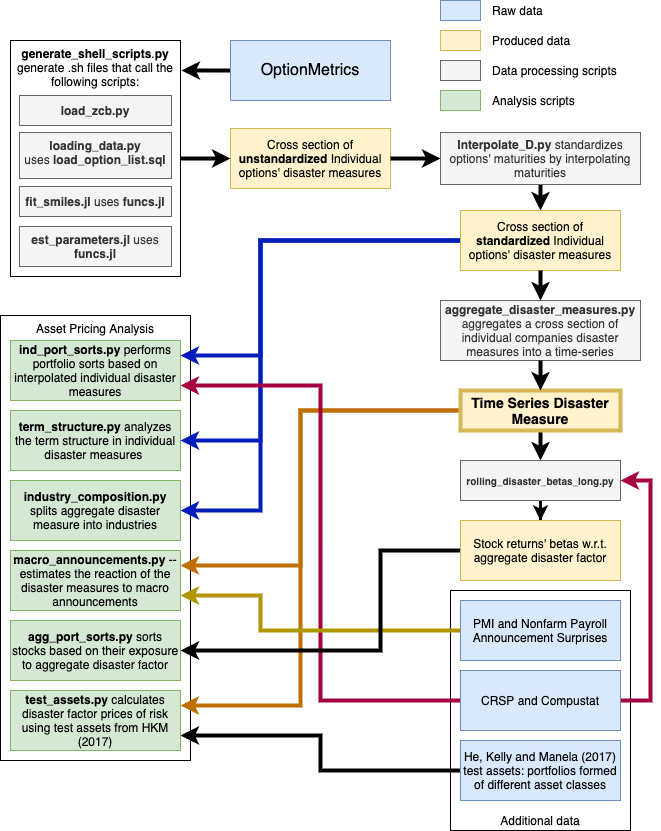

The diagram above was exported from draw.io. Its source (the exported page's mxGraphModel, read from the mxfile embedded in the PNG):
<mxGraphModel dx="2066" dy="1082" grid="1" gridSize="10" guides="1" tooltips="1" connect="1" arrows="1" fold="1" page="1" pageScale="1" pageWidth="827" pageHeight="1169" math="0" shadow="0">
  <root>
    <mxCell id="0" />
    <mxCell id="1" parent="0" />
    <mxCell id="YiGcG752L5W9u_ycoee2-64" value="Asset Pricing Analysis" style="rounded=0;whiteSpace=wrap;html=1;fontSize=12;align=center;verticalAlign=top;" parent="1" vertex="1">
      <mxGeometry x="50" y="345" width="190" height="445" as="geometry" />
    </mxCell>
    <mxCell id="YiGcG752L5W9u_ycoee2-63" value="Additional data" style="rounded=0;whiteSpace=wrap;html=1;fontSize=12;align=center;verticalAlign=bottom;" parent="1" vertex="1">
      <mxGeometry x="500" y="620" width="180" height="240" as="geometry" />
    </mxCell>
    <mxCell id="0Pdr4BlbOMJrzrovEsJu-12" value="" style="group;fillColor=#f5f5f5;strokeColor=#666666;fontColor=#333333;" parent="1" vertex="1" connectable="0">
      <mxGeometry x="60" y="70" width="170" height="236" as="geometry" />
    </mxCell>
    <mxCell id="0Pdr4BlbOMJrzrovEsJu-5" value="&lt;b&gt;generate_shell_scripts&lt;/b&gt;.&lt;b&gt;py&lt;/b&gt; generate .sh files that call the following scripts:" style="rounded=0;whiteSpace=wrap;html=1;verticalAlign=top;" parent="0Pdr4BlbOMJrzrovEsJu-12" vertex="1">
      <mxGeometry width="170" height="236" as="geometry" />
    </mxCell>
    <mxCell id="0Pdr4BlbOMJrzrovEsJu-6" value="&lt;b&gt;load_zcb.py&lt;/b&gt;" style="rounded=0;whiteSpace=wrap;html=1;fillColor=#f5f5f5;strokeColor=#666666;fontColor=#333333;" parent="0Pdr4BlbOMJrzrovEsJu-12" vertex="1">
      <mxGeometry x="9.015151515151516" y="55" width="151.96969696969697" height="30" as="geometry" />
    </mxCell>
    <mxCell id="0Pdr4BlbOMJrzrovEsJu-8" value="&lt;b&gt;loading_data.py &lt;/b&gt;uses&amp;nbsp;&lt;b&gt;load_option_list.sql&lt;/b&gt;" style="rounded=0;whiteSpace=wrap;html=1;verticalAlign=top;fillColor=#f5f5f5;strokeColor=#666666;fontColor=#333333;" parent="0Pdr4BlbOMJrzrovEsJu-12" vertex="1">
      <mxGeometry x="9.015151515151516" y="92" width="151.96969696969697" height="46" as="geometry" />
    </mxCell>
    <mxCell id="0Pdr4BlbOMJrzrovEsJu-10" value="&lt;b&gt;fit_smiles.jl &lt;/b&gt;uses &lt;b&gt;funcs.jl&lt;/b&gt;" style="rounded=0;whiteSpace=wrap;html=1;fillColor=#f5f5f5;strokeColor=#666666;fontColor=#333333;" parent="0Pdr4BlbOMJrzrovEsJu-12" vertex="1">
      <mxGeometry x="9.015151515151516" y="146" width="151.96969696969697" height="30" as="geometry" />
    </mxCell>
    <mxCell id="0Pdr4BlbOMJrzrovEsJu-11" value="&lt;b&gt;est_parameters.jl &lt;/b&gt;uses &lt;b&gt;funcs.jl&lt;/b&gt;" style="rounded=0;whiteSpace=wrap;html=1;fillColor=#f5f5f5;strokeColor=#666666;fontColor=#333333;" parent="0Pdr4BlbOMJrzrovEsJu-12" vertex="1">
      <mxGeometry x="9.015151515151516" y="186" width="151.96969696969697" height="40" as="geometry" />
    </mxCell>
    <mxCell id="0Pdr4BlbOMJrzrovEsJu-15" value="Cross section of &lt;b&gt;unstandardized&lt;/b&gt; Individual options' disaster measures" style="rounded=0;whiteSpace=wrap;html=1;fillColor=#fff2cc;strokeColor=#d6b656;" parent="1" vertex="1">
      <mxGeometry x="280" y="158" width="160" height="60" as="geometry" />
    </mxCell>
    <mxCell id="YiGcG752L5W9u_ycoee2-7" value="" style="edgeStyle=orthogonalEdgeStyle;rounded=0;orthogonalLoop=1;jettySize=auto;html=1;strokeWidth=4;" parent="1" source="0Pdr4BlbOMJrzrovEsJu-16" target="YiGcG752L5W9u_ycoee2-5" edge="1">
      <mxGeometry relative="1" as="geometry" />
    </mxCell>
    <mxCell id="0Pdr4BlbOMJrzrovEsJu-16" value="&lt;b&gt;Interpolate_D.py &lt;/b&gt;standardizes options' maturities by interpolating maturities" style="rounded=0;whiteSpace=wrap;html=1;fillColor=#f5f5f5;strokeColor=#666666;fontColor=#333333;" parent="1" vertex="1">
      <mxGeometry x="490" y="162" width="200" height="52" as="geometry" />
    </mxCell>
    <mxCell id="0Pdr4BlbOMJrzrovEsJu-17" value="&lt;b&gt;aggregate_disaster_measures.py &lt;/b&gt;aggregates a cross section of individual companies disaster measures into a time-series" style="rounded=0;whiteSpace=wrap;html=1;fillColor=#f5f5f5;strokeColor=#666666;fontColor=#333333;" parent="1" vertex="1">
      <mxGeometry x="490" y="330" width="200" height="60" as="geometry" />
    </mxCell>
    <mxCell id="0Pdr4BlbOMJrzrovEsJu-18" value="&lt;b&gt;ind_port_sorts.py &lt;/b&gt;performs portfolio sorts based on interpolated individual disaster measures" style="rounded=0;whiteSpace=wrap;html=1;fillColor=#d5e8d4;strokeColor=#82b366;" parent="1" vertex="1">
      <mxGeometry x="60" y="370" width="170" height="60" as="geometry" />
    </mxCell>
    <mxCell id="YiGcG752L5W9u_ycoee2-2" value="" style="endArrow=classic;html=1;exitX=1;exitY=0.5;exitDx=0;exitDy=0;entryX=0;entryY=0.5;entryDx=0;entryDy=0;strokeWidth=4;" parent="1" source="0Pdr4BlbOMJrzrovEsJu-5" target="0Pdr4BlbOMJrzrovEsJu-15" edge="1">
      <mxGeometry width="50" height="50" relative="1" as="geometry">
        <mxPoint x="390" y="280" as="sourcePoint" />
        <mxPoint x="440" y="230" as="targetPoint" />
      </mxGeometry>
    </mxCell>
    <mxCell id="YiGcG752L5W9u_ycoee2-4" value="&lt;b&gt;term_structure.py &lt;/b&gt;analyzes the term structure in individual disaster measures&amp;nbsp;" style="rounded=0;whiteSpace=wrap;html=1;fillColor=#d5e8d4;strokeColor=#82b366;" parent="1" vertex="1">
      <mxGeometry x="60" y="440" width="170" height="60" as="geometry" />
    </mxCell>
    <mxCell id="YiGcG752L5W9u_ycoee2-14" style="edgeStyle=orthogonalEdgeStyle;rounded=0;orthogonalLoop=1;jettySize=auto;html=1;exitX=0;exitY=0.5;exitDx=0;exitDy=0;entryX=1;entryY=0.5;entryDx=0;entryDy=0;strokeWidth=4;fillColor=#0050ef;strokeColor=#001DBC;" parent="1" source="YiGcG752L5W9u_ycoee2-5" target="YiGcG752L5W9u_ycoee2-4" edge="1">
      <mxGeometry relative="1" as="geometry">
        <Array as="points">
          <mxPoint x="310" y="270" />
          <mxPoint x="310" y="470" />
        </Array>
      </mxGeometry>
    </mxCell>
    <mxCell id="YiGcG752L5W9u_ycoee2-15" style="edgeStyle=orthogonalEdgeStyle;rounded=0;orthogonalLoop=1;jettySize=auto;html=1;exitX=0;exitY=0.5;exitDx=0;exitDy=0;strokeWidth=4;fillColor=#0050ef;strokeColor=#001DBC;entryX=1;entryY=0.25;entryDx=0;entryDy=0;" parent="1" source="YiGcG752L5W9u_ycoee2-5" target="0Pdr4BlbOMJrzrovEsJu-18" edge="1">
      <mxGeometry relative="1" as="geometry">
        <mxPoint x="280" y="380" as="targetPoint" />
        <Array as="points">
          <mxPoint x="310" y="270" />
          <mxPoint x="310" y="385" />
        </Array>
      </mxGeometry>
    </mxCell>
    <mxCell id="YiGcG752L5W9u_ycoee2-34" style="edgeStyle=orthogonalEdgeStyle;rounded=0;orthogonalLoop=1;jettySize=auto;html=1;exitX=0;exitY=0.5;exitDx=0;exitDy=0;entryX=1;entryY=0.5;entryDx=0;entryDy=0;strokeWidth=4;fontSize=11;fillColor=#0050ef;strokeColor=#001DBC;" parent="1" source="YiGcG752L5W9u_ycoee2-5" target="YiGcG752L5W9u_ycoee2-33" edge="1">
      <mxGeometry relative="1" as="geometry">
        <Array as="points">
          <mxPoint x="310" y="270" />
          <mxPoint x="310" y="540" />
        </Array>
      </mxGeometry>
    </mxCell>
    <mxCell id="YiGcG752L5W9u_ycoee2-5" value="Cross section of &lt;b&gt;standardized&lt;/b&gt; Individual options' disaster measures" style="rounded=0;whiteSpace=wrap;html=1;fillColor=#fff2cc;strokeColor=#d6b656;" parent="1" vertex="1">
      <mxGeometry x="510" y="240" width="160" height="60" as="geometry" />
    </mxCell>
    <mxCell id="YiGcG752L5W9u_ycoee2-6" value="" style="endArrow=classic;html=1;exitX=1;exitY=0.5;exitDx=0;exitDy=0;entryX=0;entryY=0.5;entryDx=0;entryDy=0;strokeWidth=4;" parent="1" source="0Pdr4BlbOMJrzrovEsJu-15" target="0Pdr4BlbOMJrzrovEsJu-16" edge="1">
      <mxGeometry width="50" height="50" relative="1" as="geometry">
        <mxPoint x="240" y="198" as="sourcePoint" />
        <mxPoint x="290" y="198" as="targetPoint" />
      </mxGeometry>
    </mxCell>
    <mxCell id="YiGcG752L5W9u_ycoee2-9" value="" style="edgeStyle=orthogonalEdgeStyle;rounded=0;orthogonalLoop=1;jettySize=auto;html=1;strokeWidth=4;exitX=0.5;exitY=1;exitDx=0;exitDy=0;entryX=0.5;entryY=0;entryDx=0;entryDy=0;" parent="1" source="YiGcG752L5W9u_ycoee2-5" target="0Pdr4BlbOMJrzrovEsJu-17" edge="1">
      <mxGeometry relative="1" as="geometry">
        <mxPoint x="600" y="219" as="sourcePoint" />
        <mxPoint x="600" y="251" as="targetPoint" />
      </mxGeometry>
    </mxCell>
    <mxCell id="YiGcG752L5W9u_ycoee2-25" style="edgeStyle=orthogonalEdgeStyle;rounded=0;orthogonalLoop=1;jettySize=auto;html=1;exitX=0;exitY=0.5;exitDx=0;exitDy=0;entryX=1;entryY=0.25;entryDx=0;entryDy=0;strokeWidth=4;fillColor=#f0a30a;strokeColor=#BD7000;" parent="1" source="YiGcG752L5W9u_ycoee2-10" target="YiGcG752L5W9u_ycoee2-12" edge="1">
      <mxGeometry relative="1" as="geometry">
        <Array as="points">
          <mxPoint x="350" y="440" />
          <mxPoint x="350" y="595" />
        </Array>
      </mxGeometry>
    </mxCell>
    <mxCell id="YiGcG752L5W9u_ycoee2-26" style="edgeStyle=orthogonalEdgeStyle;rounded=0;orthogonalLoop=1;jettySize=auto;html=1;exitX=0.5;exitY=1;exitDx=0;exitDy=0;strokeWidth=4;fillColor=#f0a30a;entryX=0.5;entryY=0;entryDx=0;entryDy=0;" parent="1" source="YiGcG752L5W9u_ycoee2-10" target="YiGcG752L5W9u_ycoee2-22" edge="1">
      <mxGeometry relative="1" as="geometry">
        <Array as="points">
          <mxPoint x="590" y="470" />
          <mxPoint x="590" y="470" />
        </Array>
      </mxGeometry>
    </mxCell>
    <mxCell id="YiGcG752L5W9u_ycoee2-51" style="edgeStyle=orthogonalEdgeStyle;rounded=0;orthogonalLoop=1;jettySize=auto;html=1;entryX=1;entryY=0.25;entryDx=0;entryDy=0;strokeWidth=4;fontSize=12;fillColor=#f0a30a;strokeColor=#BD7000;" parent="1" source="YiGcG752L5W9u_ycoee2-10" target="YiGcG752L5W9u_ycoee2-50" edge="1">
      <mxGeometry relative="1" as="geometry">
        <Array as="points">
          <mxPoint x="350" y="440" />
          <mxPoint x="350" y="735" />
        </Array>
      </mxGeometry>
    </mxCell>
    <mxCell id="YiGcG752L5W9u_ycoee2-10" value="&lt;b style=&quot;font-size: 14px;&quot;&gt;Time Series Disaster Measure&lt;/b&gt;" style="rounded=0;whiteSpace=wrap;html=1;fillColor=#fff2cc;strokeColor=#d6b656;fontSize=14;strokeWidth=4;" parent="1" vertex="1">
      <mxGeometry x="510" y="420" width="160" height="40" as="geometry" />
    </mxCell>
    <mxCell id="YiGcG752L5W9u_ycoee2-11" value="" style="edgeStyle=orthogonalEdgeStyle;rounded=0;orthogonalLoop=1;jettySize=auto;html=1;strokeWidth=4;exitX=0.5;exitY=1;exitDx=0;exitDy=0;entryX=0.5;entryY=0;entryDx=0;entryDy=0;" parent="1" source="0Pdr4BlbOMJrzrovEsJu-17" target="YiGcG752L5W9u_ycoee2-10" edge="1">
      <mxGeometry relative="1" as="geometry">
        <mxPoint x="600" y="310" as="sourcePoint" />
        <mxPoint x="600" y="340" as="targetPoint" />
      </mxGeometry>
    </mxCell>
    <mxCell id="YiGcG752L5W9u_ycoee2-12" value="&lt;b&gt;macro_announcements.py&lt;/b&gt; -- estimates the reaction of the disaster measures to macro announcements" style="rounded=0;whiteSpace=wrap;html=1;fillColor=#d5e8d4;strokeColor=#82b366;" parent="1" vertex="1">
      <mxGeometry x="60" y="580" width="170" height="60" as="geometry" />
    </mxCell>
    <mxCell id="YiGcG752L5W9u_ycoee2-21" style="edgeStyle=orthogonalEdgeStyle;rounded=0;orthogonalLoop=1;jettySize=auto;html=1;exitX=0;exitY=0.5;exitDx=0;exitDy=0;entryX=1;entryY=0.75;entryDx=0;entryDy=0;strokeWidth=4;fillColor=#d80073;strokeColor=#A50040;" parent="1" source="YiGcG752L5W9u_ycoee2-16" target="0Pdr4BlbOMJrzrovEsJu-18" edge="1">
      <mxGeometry relative="1" as="geometry" />
    </mxCell>
    <mxCell id="YiGcG752L5W9u_ycoee2-37" style="edgeStyle=orthogonalEdgeStyle;rounded=0;orthogonalLoop=1;jettySize=auto;html=1;exitX=1;exitY=0.5;exitDx=0;exitDy=0;entryX=1;entryY=0.5;entryDx=0;entryDy=0;strokeWidth=4;fontSize=11;fillColor=#d80073;strokeColor=#A50040;" parent="1" source="YiGcG752L5W9u_ycoee2-16" target="YiGcG752L5W9u_ycoee2-22" edge="1">
      <mxGeometry relative="1" as="geometry">
        <Array as="points">
          <mxPoint x="700" y="730" />
          <mxPoint x="700" y="510" />
        </Array>
      </mxGeometry>
    </mxCell>
    <mxCell id="YiGcG752L5W9u_ycoee2-16" value="CRSP and Compustat" style="rounded=0;whiteSpace=wrap;html=1;fillColor=#dae8fc;strokeColor=#6c8ebf;" parent="1" vertex="1">
      <mxGeometry x="510" y="700" width="160" height="60" as="geometry" />
    </mxCell>
    <mxCell id="YiGcG752L5W9u_ycoee2-20" style="edgeStyle=orthogonalEdgeStyle;rounded=0;orthogonalLoop=1;jettySize=auto;html=1;exitX=0;exitY=0.5;exitDx=0;exitDy=0;entryX=1;entryY=0.75;entryDx=0;entryDy=0;strokeWidth=4;fillColor=#e3c800;strokeColor=#B09500;" parent="1" source="YiGcG752L5W9u_ycoee2-17" target="YiGcG752L5W9u_ycoee2-12" edge="1">
      <mxGeometry relative="1" as="geometry">
        <Array as="points">
          <mxPoint x="310" y="660" />
          <mxPoint x="310" y="625" />
        </Array>
      </mxGeometry>
    </mxCell>
    <mxCell id="YiGcG752L5W9u_ycoee2-17" value="PMI and Nonfarm Payroll Announcement Surprises" style="rounded=0;whiteSpace=wrap;html=1;fillColor=#dae8fc;strokeColor=#6c8ebf;" parent="1" vertex="1">
      <mxGeometry x="510" y="630" width="160" height="60" as="geometry" />
    </mxCell>
    <mxCell id="YiGcG752L5W9u_ycoee2-19" style="edgeStyle=orthogonalEdgeStyle;rounded=0;orthogonalLoop=1;jettySize=auto;html=1;exitX=0;exitY=0.5;exitDx=0;exitDy=0;entryX=1.006;entryY=0.127;entryDx=0;entryDy=0;entryPerimeter=0;strokeWidth=4;" parent="1" source="YiGcG752L5W9u_ycoee2-18" target="0Pdr4BlbOMJrzrovEsJu-5" edge="1">
      <mxGeometry relative="1" as="geometry" />
    </mxCell>
    <mxCell id="YiGcG752L5W9u_ycoee2-18" value="&lt;font style=&quot;font-size: 16px&quot;&gt;OptionMetrics&lt;/font&gt;" style="rounded=0;whiteSpace=wrap;html=1;fillColor=#dae8fc;strokeColor=#6c8ebf;" parent="1" vertex="1">
      <mxGeometry x="280" y="70" width="160" height="60" as="geometry" />
    </mxCell>
    <mxCell id="YiGcG752L5W9u_ycoee2-55" style="edgeStyle=orthogonalEdgeStyle;rounded=0;orthogonalLoop=1;jettySize=auto;html=1;strokeWidth=3;fontSize=12;" parent="1" source="YiGcG752L5W9u_ycoee2-22" target="YiGcG752L5W9u_ycoee2-23" edge="1">
      <mxGeometry relative="1" as="geometry" />
    </mxCell>
    <mxCell id="YiGcG752L5W9u_ycoee2-22" value="&lt;b style=&quot;font-size: 10px;&quot;&gt;rolling_disaster_betas_long.py&lt;/b&gt;" style="rounded=0;whiteSpace=wrap;html=1;fontSize=10;fillColor=#f5f5f5;strokeColor=#666666;fontColor=#333333;" parent="1" vertex="1">
      <mxGeometry x="510" y="490" width="160" height="40" as="geometry" />
    </mxCell>
    <mxCell id="YiGcG752L5W9u_ycoee2-29" style="edgeStyle=orthogonalEdgeStyle;rounded=0;orthogonalLoop=1;jettySize=auto;html=1;exitX=0;exitY=0.5;exitDx=0;exitDy=0;entryX=1;entryY=0.5;entryDx=0;entryDy=0;strokeWidth=4;fontSize=11;" parent="1" source="YiGcG752L5W9u_ycoee2-23" target="YiGcG752L5W9u_ycoee2-28" edge="1">
      <mxGeometry relative="1" as="geometry">
        <Array as="points">
          <mxPoint x="430" y="580" />
          <mxPoint x="430" y="680" />
        </Array>
      </mxGeometry>
    </mxCell>
    <mxCell id="YiGcG752L5W9u_ycoee2-23" value="Stock returns' betas w.r.t. aggregate disaster factor" style="rounded=0;whiteSpace=wrap;html=1;fillColor=#fff2cc;strokeColor=#d6b656;" parent="1" vertex="1">
      <mxGeometry x="510" y="550" width="160" height="60" as="geometry" />
    </mxCell>
    <mxCell id="YiGcG752L5W9u_ycoee2-28" value="&lt;b&gt;agg_port_sorts.py &lt;/b&gt;sorts stocks based on their exposure to aggregate disaster factor" style="rounded=0;whiteSpace=wrap;html=1;fillColor=#d5e8d4;strokeColor=#82b366;" parent="1" vertex="1">
      <mxGeometry x="60" y="650" width="170" height="60" as="geometry" />
    </mxCell>
    <mxCell id="YiGcG752L5W9u_ycoee2-33" value="&lt;b&gt;industry_composition.py &lt;/b&gt;splits aggregate disaster measure into industries" style="rounded=0;whiteSpace=wrap;html=1;fillColor=#d5e8d4;strokeColor=#82b366;" parent="1" vertex="1">
      <mxGeometry x="60" y="510" width="170" height="60" as="geometry" />
    </mxCell>
    <mxCell id="YiGcG752L5W9u_ycoee2-39" value="" style="rounded=0;whiteSpace=wrap;html=1;fontSize=11;fillColor=#dae8fc;strokeColor=#6c8ebf;" parent="1" vertex="1">
      <mxGeometry x="490" y="30" width="40" height="20" as="geometry" />
    </mxCell>
    <mxCell id="YiGcG752L5W9u_ycoee2-40" value="" style="rounded=0;whiteSpace=wrap;html=1;fontSize=11;fillColor=#fff2cc;strokeColor=#d6b656;" parent="1" vertex="1">
      <mxGeometry x="490" y="60" width="40" height="20" as="geometry" />
    </mxCell>
    <mxCell id="YiGcG752L5W9u_ycoee2-41" value="" style="rounded=0;whiteSpace=wrap;html=1;fontSize=11;fillColor=#f5f5f5;strokeColor=#666666;fontColor=#333333;" parent="1" vertex="1">
      <mxGeometry x="490" y="90" width="40" height="20" as="geometry" />
    </mxCell>
    <mxCell id="YiGcG752L5W9u_ycoee2-42" value="Raw data" style="text;html=1;strokeColor=none;fillColor=none;align=left;verticalAlign=middle;whiteSpace=wrap;rounded=0;fontSize=12;" parent="1" vertex="1">
      <mxGeometry x="540" y="30" width="80" height="20" as="geometry" />
    </mxCell>
    <mxCell id="YiGcG752L5W9u_ycoee2-43" value="Produced data" style="text;html=1;strokeColor=none;fillColor=none;align=left;verticalAlign=middle;whiteSpace=wrap;rounded=0;fontSize=12;" parent="1" vertex="1">
      <mxGeometry x="540" y="60" width="120" height="20" as="geometry" />
    </mxCell>
    <mxCell id="YiGcG752L5W9u_ycoee2-44" value="Data processing scripts" style="text;html=1;strokeColor=none;fillColor=none;align=left;verticalAlign=middle;whiteSpace=wrap;rounded=0;fontSize=12;" parent="1" vertex="1">
      <mxGeometry x="540" y="90" width="150" height="20" as="geometry" />
    </mxCell>
    <mxCell id="YiGcG752L5W9u_ycoee2-45" value="" style="rounded=0;whiteSpace=wrap;html=1;fontSize=11;fillColor=#d5e8d4;strokeColor=#82b366;" parent="1" vertex="1">
      <mxGeometry x="490" y="120" width="40" height="20" as="geometry" />
    </mxCell>
    <mxCell id="YiGcG752L5W9u_ycoee2-47" value="Analysis scripts" style="text;html=1;strokeColor=none;fillColor=none;align=left;verticalAlign=middle;whiteSpace=wrap;rounded=0;fontSize=12;" parent="1" vertex="1">
      <mxGeometry x="540" y="120" width="150" height="20" as="geometry" />
    </mxCell>
    <mxCell id="YiGcG752L5W9u_ycoee2-50" value="&lt;b&gt;test_assets.py &lt;/b&gt;calculates disaster factor prices of risk using test assets from HKM (2017)" style="rounded=0;whiteSpace=wrap;html=1;fillColor=#d5e8d4;strokeColor=#82b366;" parent="1" vertex="1">
      <mxGeometry x="60" y="720" width="170" height="60" as="geometry" />
    </mxCell>
    <mxCell id="YiGcG752L5W9u_ycoee2-53" style="edgeStyle=orthogonalEdgeStyle;rounded=0;orthogonalLoop=1;jettySize=auto;html=1;entryX=1;entryY=0.75;entryDx=0;entryDy=0;strokeWidth=4;fontSize=12;" parent="1" source="YiGcG752L5W9u_ycoee2-52" target="YiGcG752L5W9u_ycoee2-50" edge="1">
      <mxGeometry relative="1" as="geometry" />
    </mxCell>
    <mxCell id="YiGcG752L5W9u_ycoee2-52" value="He, Kelly and Manela (2017) test assets: portfolios formed of different asset classes" style="rounded=0;whiteSpace=wrap;html=1;fillColor=#dae8fc;strokeColor=#6c8ebf;" parent="1" vertex="1">
      <mxGeometry x="510" y="770" width="160" height="60" as="geometry" />
    </mxCell>
  </root>
</mxGraphModel>